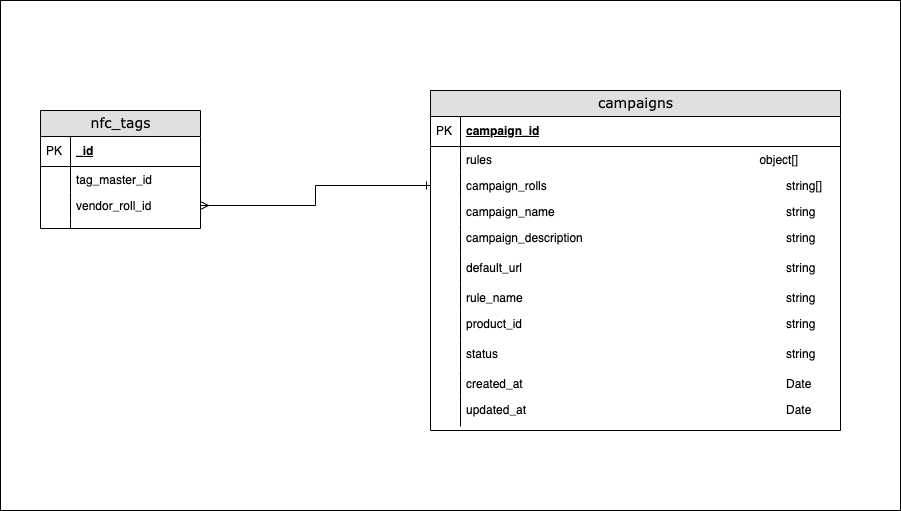

The diagram above was exported from draw.io. Its source (the exported page's mxGraphModel, read from the mxfile embedded in the PNG):
<mxGraphModel dx="2066" dy="976" grid="1" gridSize="10" guides="1" tooltips="1" connect="1" arrows="1" fold="1" page="1" pageScale="1" pageWidth="1100" pageHeight="850" background="none" math="0" shadow="0">
  <root>
    <mxCell id="0" />
    <mxCell id="1" parent="0" />
    <mxCell id="RHLnYNZBT_O0HJF5OQR7-4" value="" style="rounded=0;whiteSpace=wrap;html=1;" vertex="1" parent="1">
      <mxGeometry x="110" y="60" width="900" height="510" as="geometry" />
    </mxCell>
    <mxCell id="2e49270ec7c68f3f-8" value="nfc_tags" style="swimlane;html=1;fontStyle=0;childLayout=stackLayout;horizontal=1;startSize=26;fillColor=#e0e0e0;horizontalStack=0;resizeParent=1;resizeLast=0;collapsible=1;marginBottom=0;swimlaneFillColor=#ffffff;align=center;rounded=0;shadow=0;comic=0;labelBackgroundColor=none;strokeWidth=1;fontFamily=Verdana;fontSize=14;swimlaneLine=1;" parent="1" vertex="1">
      <mxGeometry x="150" y="170" width="160" height="118" as="geometry" />
    </mxCell>
    <mxCell id="2e49270ec7c68f3f-9" value="_id" style="shape=partialRectangle;top=0;left=0;right=0;bottom=1;html=1;align=left;verticalAlign=middle;fillColor=none;spacingLeft=34;spacingRight=4;whiteSpace=wrap;overflow=hidden;rotatable=0;points=[[0,0.5],[1,0.5]];portConstraint=eastwest;dropTarget=0;fontStyle=5;" parent="2e49270ec7c68f3f-8" vertex="1">
      <mxGeometry y="26" width="160" height="30" as="geometry" />
    </mxCell>
    <mxCell id="2e49270ec7c68f3f-10" value="PK" style="shape=partialRectangle;top=0;left=0;bottom=0;html=1;fillColor=none;align=left;verticalAlign=middle;spacingLeft=4;spacingRight=4;whiteSpace=wrap;overflow=hidden;rotatable=0;points=[];portConstraint=eastwest;part=1;" parent="2e49270ec7c68f3f-9" vertex="1" connectable="0">
      <mxGeometry width="30" height="30" as="geometry" />
    </mxCell>
    <mxCell id="2e49270ec7c68f3f-11" value="tag_master_id" style="shape=partialRectangle;top=0;left=0;right=0;bottom=0;html=1;align=left;verticalAlign=top;fillColor=none;spacingLeft=34;spacingRight=4;whiteSpace=wrap;overflow=hidden;rotatable=0;points=[[0,0.5],[1,0.5]];portConstraint=eastwest;dropTarget=0;" parent="2e49270ec7c68f3f-8" vertex="1">
      <mxGeometry y="56" width="160" height="26" as="geometry" />
    </mxCell>
    <mxCell id="2e49270ec7c68f3f-12" value="" style="shape=partialRectangle;top=0;left=0;bottom=0;html=1;fillColor=none;align=left;verticalAlign=top;spacingLeft=4;spacingRight=4;whiteSpace=wrap;overflow=hidden;rotatable=0;points=[];portConstraint=eastwest;part=1;" parent="2e49270ec7c68f3f-11" vertex="1" connectable="0">
      <mxGeometry width="30" height="26" as="geometry" />
    </mxCell>
    <mxCell id="2e49270ec7c68f3f-13" value="vendor_roll_id" style="shape=partialRectangle;top=0;left=0;right=0;bottom=0;html=1;align=left;verticalAlign=top;fillColor=none;spacingLeft=34;spacingRight=4;whiteSpace=wrap;overflow=hidden;rotatable=0;points=[[0,0.5],[1,0.5]];portConstraint=eastwest;dropTarget=0;" parent="2e49270ec7c68f3f-8" vertex="1">
      <mxGeometry y="82" width="160" height="26" as="geometry" />
    </mxCell>
    <mxCell id="2e49270ec7c68f3f-14" value="" style="shape=partialRectangle;top=0;left=0;bottom=0;html=1;fillColor=none;align=left;verticalAlign=top;spacingLeft=4;spacingRight=4;whiteSpace=wrap;overflow=hidden;rotatable=0;points=[];portConstraint=eastwest;part=1;" parent="2e49270ec7c68f3f-13" vertex="1" connectable="0">
      <mxGeometry width="30" height="26" as="geometry" />
    </mxCell>
    <mxCell id="2e49270ec7c68f3f-17" value="" style="shape=partialRectangle;top=0;left=0;right=0;bottom=0;html=1;align=left;verticalAlign=top;fillColor=none;spacingLeft=34;spacingRight=4;whiteSpace=wrap;overflow=hidden;rotatable=0;points=[[0,0.5],[1,0.5]];portConstraint=eastwest;dropTarget=0;" parent="2e49270ec7c68f3f-8" vertex="1">
      <mxGeometry y="108" width="160" height="10" as="geometry" />
    </mxCell>
    <mxCell id="2e49270ec7c68f3f-18" value="" style="shape=partialRectangle;top=0;left=0;bottom=0;html=1;fillColor=none;align=left;verticalAlign=top;spacingLeft=4;spacingRight=4;whiteSpace=wrap;overflow=hidden;rotatable=0;points=[];portConstraint=eastwest;part=1;" parent="2e49270ec7c68f3f-17" vertex="1" connectable="0">
      <mxGeometry width="30" height="10" as="geometry" />
    </mxCell>
    <mxCell id="2e49270ec7c68f3f-30" value="campaigns" style="swimlane;html=1;fontStyle=0;childLayout=stackLayout;horizontal=1;startSize=26;fillColor=#e0e0e0;horizontalStack=0;resizeParent=1;resizeLast=0;collapsible=1;marginBottom=0;swimlaneFillColor=#ffffff;align=center;rounded=0;shadow=0;comic=0;labelBackgroundColor=none;strokeWidth=1;fontFamily=Verdana;fontSize=14" parent="1" vertex="1">
      <mxGeometry x="540" y="150" width="410" height="340" as="geometry" />
    </mxCell>
    <mxCell id="2e49270ec7c68f3f-31" value="campaign_id" style="shape=partialRectangle;top=0;left=0;right=0;bottom=1;html=1;align=left;verticalAlign=middle;fillColor=none;spacingLeft=34;spacingRight=4;whiteSpace=wrap;overflow=hidden;rotatable=0;points=[[0,0.5],[1,0.5]];portConstraint=eastwest;dropTarget=0;fontStyle=5;" parent="2e49270ec7c68f3f-30" vertex="1">
      <mxGeometry y="26" width="410" height="30" as="geometry" />
    </mxCell>
    <mxCell id="2e49270ec7c68f3f-32" value="PK" style="shape=partialRectangle;top=0;left=0;bottom=0;html=1;fillColor=none;align=left;verticalAlign=middle;spacingLeft=4;spacingRight=4;whiteSpace=wrap;overflow=hidden;rotatable=0;points=[];portConstraint=eastwest;part=1;" parent="2e49270ec7c68f3f-31" vertex="1" connectable="0">
      <mxGeometry width="30" height="30" as="geometry" />
    </mxCell>
    <mxCell id="2e49270ec7c68f3f-33" value="rules&lt;span style=&quot;white-space: pre&quot;&gt;&#09;&lt;/span&gt;&lt;span style=&quot;white-space: pre&quot;&gt;&#09;&lt;/span&gt;&lt;span style=&quot;white-space: pre&quot;&gt;&#09;&lt;/span&gt;&lt;span style=&quot;white-space: pre&quot;&gt;&#09;&lt;/span&gt;&lt;span style=&quot;white-space: pre&quot;&gt;&#09;&lt;/span&gt;&lt;span style=&quot;white-space: pre&quot;&gt;&#09;&lt;/span&gt;&lt;span style=&quot;white-space: pre&quot;&gt;&#09;&lt;/span&gt;&lt;span style=&quot;white-space: pre&quot;&gt;&#09;&lt;/span&gt;&lt;span style=&quot;white-space: pre&quot;&gt;&#09;&lt;/span&gt;&lt;span style=&quot;white-space: pre&quot;&gt;&#09;&lt;/span&gt;object[]" style="shape=partialRectangle;top=0;left=0;right=0;bottom=0;html=1;align=left;verticalAlign=top;fillColor=none;spacingLeft=34;spacingRight=4;whiteSpace=wrap;overflow=hidden;rotatable=0;points=[[0,0.5],[1,0.5]];portConstraint=eastwest;dropTarget=0;" parent="2e49270ec7c68f3f-30" vertex="1">
      <mxGeometry y="56" width="410" height="26" as="geometry" />
    </mxCell>
    <mxCell id="2e49270ec7c68f3f-34" value="" style="shape=partialRectangle;top=0;left=0;bottom=0;html=1;fillColor=none;align=left;verticalAlign=top;spacingLeft=4;spacingRight=4;whiteSpace=wrap;overflow=hidden;rotatable=0;points=[];portConstraint=eastwest;part=1;" parent="2e49270ec7c68f3f-33" vertex="1" connectable="0">
      <mxGeometry width="30" height="26" as="geometry" />
    </mxCell>
    <mxCell id="2e49270ec7c68f3f-35" value="campaign_rolls&lt;span style=&quot;white-space: pre&quot;&gt;&#09;&lt;/span&gt;&lt;span style=&quot;white-space: pre&quot;&gt;&#09;&lt;/span&gt;&lt;span style=&quot;white-space: pre&quot;&gt;&#09;&lt;/span&gt;&lt;span style=&quot;white-space: pre&quot;&gt;&#09;&lt;/span&gt;&lt;span style=&quot;white-space: pre&quot;&gt;&#09;&lt;/span&gt;&lt;span style=&quot;white-space: pre&quot;&gt;&#09;&lt;/span&gt;&lt;span style=&quot;white-space: pre&quot;&gt;&#09;&lt;/span&gt;&lt;span style=&quot;white-space: pre&quot;&gt;&#09;&lt;/span&gt;&lt;span style=&quot;white-space: pre&quot;&gt;&#09;&lt;/span&gt;string[]" style="shape=partialRectangle;top=0;left=0;right=0;bottom=0;html=1;align=left;verticalAlign=top;fillColor=none;spacingLeft=34;spacingRight=4;whiteSpace=wrap;overflow=hidden;rotatable=0;points=[[0,0.5],[1,0.5]];portConstraint=eastwest;dropTarget=0;" parent="2e49270ec7c68f3f-30" vertex="1">
      <mxGeometry y="82" width="410" height="26" as="geometry" />
    </mxCell>
    <mxCell id="2e49270ec7c68f3f-36" value="" style="shape=partialRectangle;top=0;left=0;bottom=0;html=1;fillColor=none;align=left;verticalAlign=top;spacingLeft=4;spacingRight=4;whiteSpace=wrap;overflow=hidden;rotatable=0;points=[];portConstraint=eastwest;part=1;" parent="2e49270ec7c68f3f-35" vertex="1" connectable="0">
      <mxGeometry width="30" height="26" as="geometry" />
    </mxCell>
    <mxCell id="2e49270ec7c68f3f-37" value="campaign_name&lt;span style=&quot;white-space: pre&quot;&gt;&#09;&lt;/span&gt;&lt;span style=&quot;white-space: pre&quot;&gt;&#09;&lt;/span&gt;&lt;span style=&quot;white-space: pre&quot;&gt;&#09;&lt;/span&gt;&lt;span style=&quot;white-space: pre&quot;&gt;&#09;&lt;/span&gt;&lt;span style=&quot;white-space: pre&quot;&gt;&#09;&lt;/span&gt;&lt;span style=&quot;white-space: pre&quot;&gt;&#09;&lt;/span&gt;&lt;span style=&quot;white-space: pre&quot;&gt;&#09;&lt;/span&gt;&lt;span style=&quot;white-space: pre&quot;&gt;&#09;&lt;/span&gt;&lt;span style=&quot;white-space: pre&quot;&gt;&#09;&lt;/span&gt;string" style="shape=partialRectangle;top=0;left=0;right=0;bottom=0;html=1;align=left;verticalAlign=top;fillColor=none;spacingLeft=34;spacingRight=4;whiteSpace=wrap;overflow=hidden;rotatable=0;points=[[0,0.5],[1,0.5]];portConstraint=eastwest;dropTarget=0;" parent="2e49270ec7c68f3f-30" vertex="1">
      <mxGeometry y="108" width="410" height="26" as="geometry" />
    </mxCell>
    <mxCell id="2e49270ec7c68f3f-38" value="" style="shape=partialRectangle;top=0;left=0;bottom=0;html=1;fillColor=none;align=left;verticalAlign=top;spacingLeft=4;spacingRight=4;whiteSpace=wrap;overflow=hidden;rotatable=0;points=[];portConstraint=eastwest;part=1;" parent="2e49270ec7c68f3f-37" vertex="1" connectable="0">
      <mxGeometry width="30" height="26" as="geometry" />
    </mxCell>
    <mxCell id="RHLnYNZBT_O0HJF5OQR7-7" value="campaign_description&lt;span style=&quot;white-space: pre&quot;&gt;&#09;&lt;/span&gt;&lt;span style=&quot;white-space: pre&quot;&gt;&#09;&lt;/span&gt;&lt;span style=&quot;white-space: pre&quot;&gt;&#09;&lt;/span&gt;&lt;span style=&quot;white-space: pre&quot;&gt;&#09;&lt;/span&gt;&lt;span style=&quot;white-space: pre&quot;&gt;&#09;&lt;/span&gt;&lt;span style=&quot;white-space: pre&quot;&gt;&#09;&lt;/span&gt;&lt;span style=&quot;white-space: pre&quot;&gt;&#09;&lt;span style=&quot;white-space: pre&quot;&gt;&#09;&lt;/span&gt;&lt;/span&gt;string" style="shape=partialRectangle;top=0;left=0;right=0;bottom=0;html=1;align=left;verticalAlign=top;fillColor=none;spacingLeft=34;spacingRight=4;whiteSpace=wrap;overflow=hidden;rotatable=0;points=[[0,0.5],[1,0.5]];portConstraint=eastwest;dropTarget=0;" vertex="1" parent="2e49270ec7c68f3f-30">
      <mxGeometry y="134" width="410" height="30" as="geometry" />
    </mxCell>
    <mxCell id="RHLnYNZBT_O0HJF5OQR7-8" value="" style="shape=partialRectangle;top=0;left=0;bottom=0;html=1;fillColor=none;align=left;verticalAlign=top;spacingLeft=4;spacingRight=4;whiteSpace=wrap;overflow=hidden;rotatable=0;points=[];portConstraint=eastwest;part=1;" vertex="1" connectable="0" parent="RHLnYNZBT_O0HJF5OQR7-7">
      <mxGeometry width="30" height="29.999999999999996" as="geometry" />
    </mxCell>
    <mxCell id="RHLnYNZBT_O0HJF5OQR7-9" value="default_url&lt;span&gt;&amp;nbsp;&lt;/span&gt;&lt;span&gt;&#09;&lt;span style=&quot;white-space: pre&quot;&gt;&#09;&lt;/span&gt;&lt;span style=&quot;white-space: pre&quot;&gt;&#09;&lt;/span&gt;&lt;span style=&quot;white-space: pre&quot;&gt;&#09;&lt;/span&gt;&lt;span style=&quot;white-space: pre&quot;&gt;&#09;&lt;/span&gt;&lt;span style=&quot;white-space: pre&quot;&gt;&#09;&lt;/span&gt;&lt;span style=&quot;white-space: pre&quot;&gt;&#09;&lt;/span&gt;&lt;span style=&quot;white-space: pre&quot;&gt;&#09;&lt;/span&gt;&lt;span style=&quot;white-space: pre&quot;&gt;&#09;&lt;/span&gt;&lt;span style=&quot;white-space: pre&quot;&gt;&#09;&lt;/span&gt;&lt;span style=&quot;white-space: pre&quot;&gt;&#09;&lt;/span&gt;&lt;/span&gt;string" style="shape=partialRectangle;top=0;left=0;right=0;bottom=0;html=1;align=left;verticalAlign=top;fillColor=none;spacingLeft=34;spacingRight=4;whiteSpace=wrap;overflow=hidden;rotatable=0;points=[[0,0.5],[1,0.5]];portConstraint=eastwest;dropTarget=0;" vertex="1" parent="2e49270ec7c68f3f-30">
      <mxGeometry y="164" width="410" height="30" as="geometry" />
    </mxCell>
    <mxCell id="RHLnYNZBT_O0HJF5OQR7-10" value="" style="shape=partialRectangle;top=0;left=0;bottom=0;html=1;fillColor=none;align=left;verticalAlign=top;spacingLeft=4;spacingRight=4;whiteSpace=wrap;overflow=hidden;rotatable=0;points=[];portConstraint=eastwest;part=1;" vertex="1" connectable="0" parent="RHLnYNZBT_O0HJF5OQR7-9">
      <mxGeometry width="30" height="29.999999999999996" as="geometry" />
    </mxCell>
    <mxCell id="RHLnYNZBT_O0HJF5OQR7-5" value="rule_name&lt;span style=&quot;white-space: pre&quot;&gt;&#09;&lt;/span&gt;&lt;span style=&quot;white-space: pre&quot;&gt;&#09;&lt;/span&gt;&lt;span style=&quot;white-space: pre&quot;&gt;&#09;&lt;/span&gt;&lt;span style=&quot;white-space: pre&quot;&gt;&#09;&lt;/span&gt;&lt;span style=&quot;white-space: pre&quot;&gt;&#09;&lt;/span&gt;&lt;span style=&quot;white-space: pre&quot;&gt;&#09;&lt;/span&gt;&lt;span style=&quot;white-space: pre&quot;&gt;&#09;&lt;/span&gt;&lt;span style=&quot;white-space: pre&quot;&gt;&#09;&lt;/span&gt;&lt;span style=&quot;white-space: pre&quot;&gt;&#09;&lt;/span&gt;&lt;span style=&quot;white-space: pre&quot;&gt;&#09;&lt;/span&gt;string" style="shape=partialRectangle;top=0;left=0;right=0;bottom=0;html=1;align=left;verticalAlign=top;fillColor=none;spacingLeft=34;spacingRight=4;whiteSpace=wrap;overflow=hidden;rotatable=0;points=[[0,0.5],[1,0.5]];portConstraint=eastwest;dropTarget=0;" vertex="1" parent="2e49270ec7c68f3f-30">
      <mxGeometry y="194" width="410" height="26" as="geometry" />
    </mxCell>
    <mxCell id="RHLnYNZBT_O0HJF5OQR7-6" value="" style="shape=partialRectangle;top=0;left=0;bottom=0;html=1;fillColor=none;align=left;verticalAlign=top;spacingLeft=4;spacingRight=4;whiteSpace=wrap;overflow=hidden;rotatable=0;points=[];portConstraint=eastwest;part=1;" vertex="1" connectable="0" parent="RHLnYNZBT_O0HJF5OQR7-5">
      <mxGeometry width="30" height="26" as="geometry" />
    </mxCell>
    <mxCell id="RHLnYNZBT_O0HJF5OQR7-12" value="product_id&lt;span&gt;&amp;nbsp;&lt;/span&gt;&lt;span&gt;&#09;&lt;span style=&quot;white-space: pre&quot;&gt;&#09;&lt;/span&gt;&lt;span style=&quot;white-space: pre&quot;&gt;&#09;&lt;/span&gt;&lt;span style=&quot;white-space: pre&quot;&gt;&#09;&lt;/span&gt;&lt;span style=&quot;white-space: pre&quot;&gt;&#09;&lt;/span&gt;&lt;span style=&quot;white-space: pre&quot;&gt;&#09;&lt;/span&gt;&lt;span style=&quot;white-space: pre&quot;&gt;&#09;&lt;/span&gt;&lt;span style=&quot;white-space: pre&quot;&gt;&#09;&lt;/span&gt;&lt;span style=&quot;white-space: pre&quot;&gt;&#09;&lt;/span&gt;&lt;span style=&quot;white-space: pre&quot;&gt;&#09;&lt;/span&gt;&lt;span style=&quot;white-space: pre&quot;&gt;&#09;&lt;/span&gt;&lt;/span&gt;string" style="shape=partialRectangle;top=0;left=0;right=0;bottom=0;html=1;align=left;verticalAlign=top;fillColor=none;spacingLeft=34;spacingRight=4;whiteSpace=wrap;overflow=hidden;rotatable=0;points=[[0,0.5],[1,0.5]];portConstraint=eastwest;dropTarget=0;" vertex="1" parent="2e49270ec7c68f3f-30">
      <mxGeometry y="220" width="410" height="30" as="geometry" />
    </mxCell>
    <mxCell id="RHLnYNZBT_O0HJF5OQR7-13" value="" style="shape=partialRectangle;top=0;left=0;bottom=0;html=1;fillColor=none;align=left;verticalAlign=top;spacingLeft=4;spacingRight=4;whiteSpace=wrap;overflow=hidden;rotatable=0;points=[];portConstraint=eastwest;part=1;" vertex="1" connectable="0" parent="RHLnYNZBT_O0HJF5OQR7-12">
      <mxGeometry width="30" height="29.999999999999996" as="geometry" />
    </mxCell>
    <mxCell id="RHLnYNZBT_O0HJF5OQR7-14" value="status&lt;span&gt;&amp;nbsp;&lt;/span&gt;&lt;span&gt;&#09;&lt;span style=&quot;white-space: pre&quot;&gt;&#09;&lt;/span&gt;&lt;span style=&quot;white-space: pre&quot;&gt;&#09;&lt;/span&gt;&lt;span style=&quot;white-space: pre&quot;&gt;&#09;&lt;/span&gt;&lt;span style=&quot;white-space: pre&quot;&gt;&#09;&lt;/span&gt;&lt;span style=&quot;white-space: pre&quot;&gt;&#09;&lt;/span&gt;&lt;span style=&quot;white-space: pre&quot;&gt;&#09;&lt;/span&gt;&lt;span style=&quot;white-space: pre&quot;&gt;&#09;&lt;/span&gt;&lt;span style=&quot;white-space: pre&quot;&gt;&#09;&lt;/span&gt;&lt;span style=&quot;white-space: pre&quot;&gt;&#09;&lt;/span&gt;&lt;span style=&quot;white-space: pre&quot;&gt;&#09;&lt;span style=&quot;white-space: pre&quot;&gt;&#09;&lt;/span&gt;&lt;/span&gt;&lt;/span&gt;string" style="shape=partialRectangle;top=0;left=0;right=0;bottom=0;html=1;align=left;verticalAlign=top;fillColor=none;spacingLeft=34;spacingRight=4;whiteSpace=wrap;overflow=hidden;rotatable=0;points=[[0,0.5],[1,0.5]];portConstraint=eastwest;dropTarget=0;" vertex="1" parent="2e49270ec7c68f3f-30">
      <mxGeometry y="250" width="410" height="30" as="geometry" />
    </mxCell>
    <mxCell id="RHLnYNZBT_O0HJF5OQR7-15" value="" style="shape=partialRectangle;top=0;left=0;bottom=0;html=1;fillColor=none;align=left;verticalAlign=top;spacingLeft=4;spacingRight=4;whiteSpace=wrap;overflow=hidden;rotatable=0;points=[];portConstraint=eastwest;part=1;" vertex="1" connectable="0" parent="RHLnYNZBT_O0HJF5OQR7-14">
      <mxGeometry width="30" height="29.999999999999996" as="geometry" />
    </mxCell>
    <mxCell id="2e49270ec7c68f3f-39" value="created_at&lt;span&gt;&#09;&lt;/span&gt;&lt;span&gt;&#09;&lt;/span&gt;&lt;span style=&quot;white-space: pre&quot;&gt;&#09;&lt;/span&gt;&lt;span style=&quot;white-space: pre&quot;&gt;&#09;&lt;/span&gt;&lt;span style=&quot;white-space: pre&quot;&gt;&#09;&lt;/span&gt;&lt;span style=&quot;white-space: pre&quot;&gt;&#09;&lt;/span&gt;&lt;span style=&quot;white-space: pre&quot;&gt;&#09;&lt;/span&gt;&lt;span style=&quot;white-space: pre&quot;&gt;&#09;&lt;/span&gt;&lt;span style=&quot;white-space: pre&quot;&gt;&#09;&lt;/span&gt;&lt;span style=&quot;white-space: pre&quot;&gt;&#09;&lt;span style=&quot;white-space: pre&quot;&gt;&#09;&lt;/span&gt;&lt;span style=&quot;white-space: pre&quot;&gt;&#09;&lt;/span&gt;&lt;/span&gt;Date" style="shape=partialRectangle;top=0;left=0;right=0;bottom=0;html=1;align=left;verticalAlign=top;fillColor=none;spacingLeft=34;spacingRight=4;whiteSpace=wrap;overflow=hidden;rotatable=0;points=[[0,0.5],[1,0.5]];portConstraint=eastwest;dropTarget=0;" parent="2e49270ec7c68f3f-30" vertex="1">
      <mxGeometry y="280" width="410" height="26" as="geometry" />
    </mxCell>
    <mxCell id="2e49270ec7c68f3f-40" value="" style="shape=partialRectangle;top=0;left=0;bottom=0;html=1;fillColor=none;align=left;verticalAlign=top;spacingLeft=4;spacingRight=4;whiteSpace=wrap;overflow=hidden;rotatable=0;points=[];portConstraint=eastwest;part=1;" parent="2e49270ec7c68f3f-39" vertex="1" connectable="0">
      <mxGeometry width="30" height="26" as="geometry" />
    </mxCell>
    <mxCell id="RHLnYNZBT_O0HJF5OQR7-1" value="updated_at&lt;span&gt;&amp;nbsp;&lt;/span&gt;&lt;span&gt;&#09;&lt;/span&gt;&lt;span style=&quot;white-space: pre&quot;&gt;&#09;&lt;/span&gt;&lt;span style=&quot;white-space: pre&quot;&gt;&#09;&lt;/span&gt;&lt;span style=&quot;white-space: pre&quot;&gt;&#09;&lt;/span&gt;&lt;span style=&quot;white-space: pre&quot;&gt;&#09;&lt;/span&gt;&lt;span style=&quot;white-space: pre&quot;&gt;&#09;&lt;/span&gt;&lt;span style=&quot;white-space: pre&quot;&gt;&#09;&lt;/span&gt;&lt;span style=&quot;white-space: pre&quot;&gt;&#09;&lt;/span&gt;&lt;span style=&quot;white-space: pre&quot;&gt;&#09;&lt;span style=&quot;white-space: pre&quot;&gt;&#09;&lt;/span&gt;&lt;span style=&quot;white-space: pre&quot;&gt;&#09;&lt;/span&gt;&lt;/span&gt;Date" style="shape=partialRectangle;top=0;left=0;right=0;bottom=0;html=1;align=left;verticalAlign=top;fillColor=none;spacingLeft=34;spacingRight=4;whiteSpace=wrap;overflow=hidden;rotatable=0;points=[[0,0.5],[1,0.5]];portConstraint=eastwest;dropTarget=0;" vertex="1" parent="2e49270ec7c68f3f-30">
      <mxGeometry y="306" width="410" height="30" as="geometry" />
    </mxCell>
    <mxCell id="RHLnYNZBT_O0HJF5OQR7-2" value="" style="shape=partialRectangle;top=0;left=0;bottom=0;html=1;fillColor=none;align=left;verticalAlign=top;spacingLeft=4;spacingRight=4;whiteSpace=wrap;overflow=hidden;rotatable=0;points=[];portConstraint=eastwest;part=1;" vertex="1" connectable="0" parent="RHLnYNZBT_O0HJF5OQR7-1">
      <mxGeometry width="30" height="29.999999999999996" as="geometry" />
    </mxCell>
    <mxCell id="RHLnYNZBT_O0HJF5OQR7-3" style="edgeStyle=orthogonalEdgeStyle;rounded=0;orthogonalLoop=1;jettySize=auto;html=1;exitX=1;exitY=0.5;exitDx=0;exitDy=0;entryX=0;entryY=0.5;entryDx=0;entryDy=0;endArrow=ERone;endFill=0;startArrow=ERmany;startFill=0;" edge="1" parent="1" source="2e49270ec7c68f3f-13" target="2e49270ec7c68f3f-35">
      <mxGeometry relative="1" as="geometry" />
    </mxCell>
  </root>
</mxGraphModel>